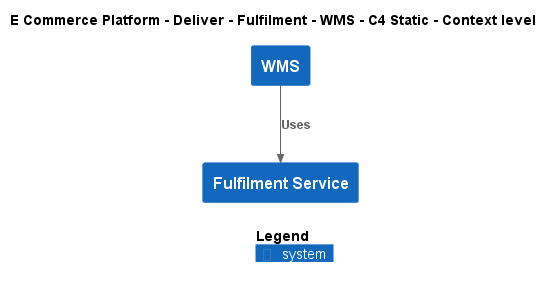

The diagram above was rendered by PlantUML. Its source (embedded in the PNG):
@startuml
!include ..\..\..\..\..\.c4s\C4_Context.puml

AddElementTag("c4interflow:lifecycle:new", $bgColor=green, $fontColor=#ffffff, $borderColor=green, $shadowing="False")
AddElementTag("c4interflow:lifecycle:changed", $bgColor=orange, $fontColor=#ffffff, $borderColor=orange, $shadowing="False")
AddElementTag("c4interflow:lifecycle:removed", $bgColor=red, $fontColor=#ffffff, $borderColor=red, $shadowing="False")

AddRelTag("c4interflow:lifecycle:new", $textColor=green, $lineColor=green)
AddRelTag("c4interflow:lifecycle:changed", $textColor=orange, $lineColor=orange)
AddRelTag("c4interflow:lifecycle:removed", $textColor=red, $lineColor=red)

SHOW_PERSON_PORTRAIT()
LAYOUT_TOP_DOWN()

skinparam linetype polyline

title E Commerce Platform - Deliver - Fulfilment - WMS - C4 Static - Context level

System(ECommercePlatform.Deliver.Fulfilment.SoftwareSystems.WMS, "WMS", "")
System(ECommercePlatform.Deliver.Fulfilment.SoftwareSystems.FulfilmentService, "Fulfilment Service", "")

Rel(ECommercePlatform.Deliver.Fulfilment.SoftwareSystems.WMS, ECommercePlatform.Deliver.Fulfilment.SoftwareSystems.FulfilmentService, "Uses")


SHOW_LEGEND()
@enduml